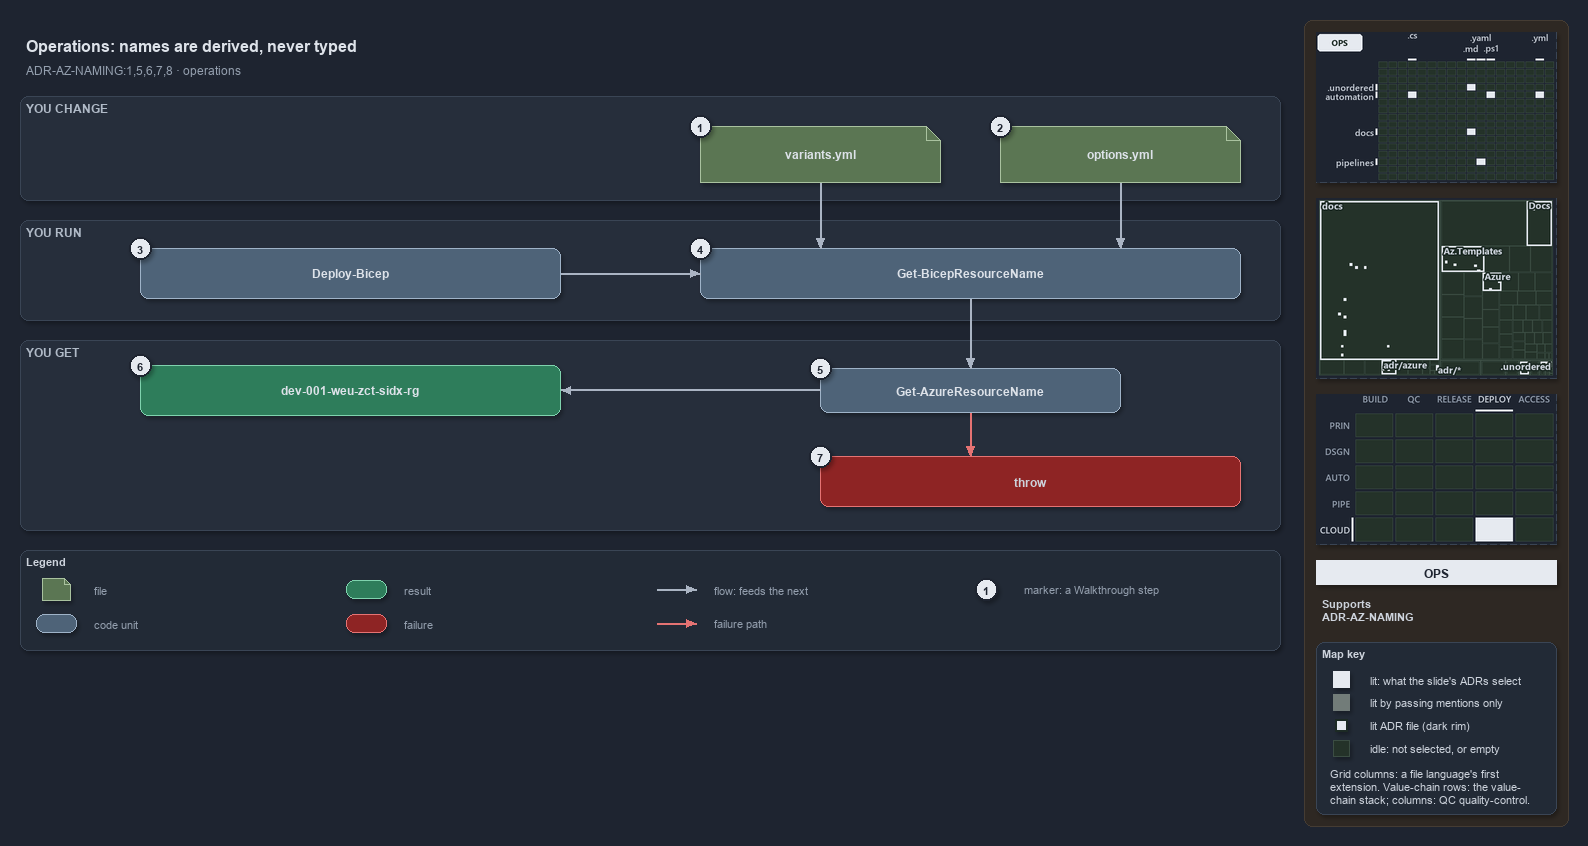

The diagram above was exported from draw.io. Its source (the exported page's mxGraphModel, read from the mxfile embedded in the PNG):
<mxGraphModel dx="1024" dy="768" grid="0" gridSize="10" guides="1" tooltips="1" connect="1" arrows="1" fold="1" page="1" pageScale="1" pageWidth="1572" pageHeight="654" background="#1E2430" math="0" shadow="1">
  <root>
    <mxCell id="0" />
    <mxCell id="1" parent="0" />
    <mxCell id="sidebar-bg" value="" style="rounded=1;arcSize=2;html=1;fillColor=#2E2823;strokeColor=#453C33;shadow=0;" vertex="1" parent="1">
      <mxGeometry x="1304" y="4" width="264" height="806" as="geometry" />
    </mxCell>
    <mxCell id="title" value="Operations: names are derived, never typed" style="text;html=1;align=left;verticalAlign=middle;fontSize=16;fontStyle=1;fontColor=#DDE2E9;" vertex="1" parent="1">
      <mxGeometry x="20" y="14" width="1260" height="30" as="geometry" />
    </mxCell>
    <mxCell id="subtitle" value="ADR-AZ-NAMING:1,5,6,7,8 · operations" style="text;html=1;align=left;verticalAlign=middle;fontSize=12;fontColor=#949FAE;" vertex="1" parent="1">
      <mxGeometry x="20" y="44" width="1240" height="20" as="geometry" />
    </mxCell>
    <mxCell id="band-change" value="YOU CHANGE" style="rounded=1;html=1;arcSize=3;fillColor=#262E3B;strokeColor=#3A4555;verticalAlign=top;align=left;spacingLeft=8;fontStyle=1;fontSize=12;fontColor=#B0BAC7;" vertex="1" parent="1">
      <mxGeometry x="20" y="80" width="1260" height="104" as="geometry" />
    </mxCell>
    <mxCell id="band-run" value="YOU RUN" style="rounded=1;html=1;arcSize=3;fillColor=#262E3B;strokeColor=#3A4555;verticalAlign=top;align=left;spacingLeft=8;fontStyle=1;fontSize=12;fontColor=#B0BAC7;" vertex="1" parent="1">
      <mxGeometry x="20" y="204" width="1260" height="100" as="geometry" />
    </mxCell>
    <mxCell id="band-get" value="YOU GET" style="rounded=1;html=1;arcSize=3;fillColor=#262E3B;strokeColor=#3A4555;verticalAlign=top;align=left;spacingLeft=8;fontStyle=1;fontSize=12;fontColor=#B0BAC7;" vertex="1" parent="1">
      <mxGeometry x="20" y="324" width="1260" height="190" as="geometry" />
    </mxCell>
    <mxCell id="variants" value="&lt;b&gt;variants.yml&lt;/b&gt;" style="shape=note;size=14;whiteSpace=wrap;html=1;fillColor=#5B7653;strokeColor=#A9C29F;fontColor=#DDE2E9;fontSize=12;" vertex="1" parent="1">
      <mxGeometry x="700" y="110" width="240" height="56" as="geometry" />
    </mxCell>
    <mxCell id="options" value="&lt;b&gt;options.yml&lt;/b&gt;" style="shape=note;size=14;whiteSpace=wrap;html=1;fillColor=#5B7653;strokeColor=#A9C29F;fontColor=#DDE2E9;fontSize=12;" vertex="1" parent="1">
      <mxGeometry x="1000" y="110" width="240" height="56" as="geometry" />
    </mxCell>
    <mxCell id="deploy" value="&lt;b&gt;Deploy-Bicep&lt;/b&gt;" style="rounded=1;whiteSpace=wrap;html=1;arcSize=20;fillColor=#4E6378;strokeColor=#9FB3C8;fontColor=#DDE2E9;fontSize=12;" vertex="1" parent="1">
      <mxGeometry x="140" y="232" width="420" height="50" as="geometry" />
    </mxCell>
    <mxCell id="preview" value="&lt;b&gt;Get-BicepResourceName&lt;/b&gt;" style="rounded=1;whiteSpace=wrap;html=1;arcSize=20;fillColor=#4E6378;strokeColor=#9FB3C8;fontColor=#DDE2E9;fontSize=12;" vertex="1" parent="1">
      <mxGeometry x="700" y="232" width="540" height="50" as="geometry" />
    </mxCell>
    <mxCell id="namer" value="&lt;b&gt;Get-AzureResourceName&lt;/b&gt;" style="rounded=1;whiteSpace=wrap;html=1;arcSize=20;fillColor=#4E6378;strokeColor=#9FB3C8;fontColor=#DDE2E9;fontSize=12;" vertex="1" parent="1">
      <mxGeometry x="820" y="352" width="300" height="44" as="geometry" />
    </mxCell>
    <mxCell id="name" value="&lt;b&gt;dev-001-weu-zct-sidx-rg&lt;/b&gt;" style="rounded=1;whiteSpace=wrap;html=1;arcSize=20;fillColor=#2E7D5B;strokeColor=#7FD3AE;fontColor=#DDE2E9;fontSize=12;" vertex="1" parent="1">
      <mxGeometry x="140" y="349" width="420" height="50" as="geometry" />
    </mxCell>
    <mxCell id="throw" value="&lt;b&gt;throw&lt;/b&gt;" style="rounded=1;whiteSpace=wrap;html=1;arcSize=20;fillColor=#8E2424;strokeColor=#E57373;fontSize=12;" vertex="1" parent="1">
      <mxGeometry x="820" y="440" width="420" height="50" as="geometry" />
    </mxCell>
    <mxCell id="p-edge-variants-preview-a" value="" style="text;html=1;strokeColor=none;fillColor=none;" vertex="1" parent="1">
      <mxGeometry x="820" y="166" width="1" height="1" as="geometry" />
    </mxCell>
    <mxCell id="p-edge-variants-preview-b" value="" style="text;html=1;strokeColor=none;fillColor=none;" vertex="1" parent="1">
      <mxGeometry x="820" y="232" width="1" height="1" as="geometry" />
    </mxCell>
    <mxCell id="edge-variants-preview" value="" style="edgeStyle=orthogonalEdgeStyle;rounded=1;html=1;fontSize=11;endArrow=block;strokeColor=#AAB4C3;fontColor=#CDD3DC;shadow=0;" edge="1" parent="1" source="p-edge-variants-preview-a" target="p-edge-variants-preview-b">
      <mxGeometry relative="1" as="geometry" />
    </mxCell>
    <mxCell id="p-edge-options-preview-a" value="" style="text;html=1;strokeColor=none;fillColor=none;" vertex="1" parent="1">
      <mxGeometry x="1120" y="166" width="1" height="1" as="geometry" />
    </mxCell>
    <mxCell id="p-edge-options-preview-b" value="" style="text;html=1;strokeColor=none;fillColor=none;" vertex="1" parent="1">
      <mxGeometry x="1120" y="232" width="1" height="1" as="geometry" />
    </mxCell>
    <mxCell id="edge-options-preview" value="" style="edgeStyle=orthogonalEdgeStyle;rounded=1;html=1;fontSize=11;endArrow=block;strokeColor=#AAB4C3;fontColor=#CDD3DC;shadow=0;" edge="1" parent="1" source="p-edge-options-preview-a" target="p-edge-options-preview-b">
      <mxGeometry relative="1" as="geometry" />
    </mxCell>
    <mxCell id="p-edge-deploy-preview-a" value="" style="text;html=1;strokeColor=none;fillColor=none;" vertex="1" parent="1">
      <mxGeometry x="560" y="257" width="1" height="1" as="geometry" />
    </mxCell>
    <mxCell id="p-edge-deploy-preview-b" value="" style="text;html=1;strokeColor=none;fillColor=none;" vertex="1" parent="1">
      <mxGeometry x="700" y="257" width="1" height="1" as="geometry" />
    </mxCell>
    <mxCell id="edge-deploy-preview" value="" style="edgeStyle=orthogonalEdgeStyle;rounded=1;html=1;fontSize=11;endArrow=block;strokeColor=#AAB4C3;fontColor=#CDD3DC;shadow=0;" edge="1" parent="1" source="p-edge-deploy-preview-a" target="p-edge-deploy-preview-b">
      <mxGeometry relative="1" as="geometry" />
    </mxCell>
    <mxCell id="p-edge-preview-namer-a" value="" style="text;html=1;strokeColor=none;fillColor=none;" vertex="1" parent="1">
      <mxGeometry x="970" y="282" width="1" height="1" as="geometry" />
    </mxCell>
    <mxCell id="p-edge-preview-namer-b" value="" style="text;html=1;strokeColor=none;fillColor=none;" vertex="1" parent="1">
      <mxGeometry x="970" y="352" width="1" height="1" as="geometry" />
    </mxCell>
    <mxCell id="edge-preview-namer" value="" style="edgeStyle=orthogonalEdgeStyle;rounded=1;html=1;fontSize=11;endArrow=block;strokeColor=#AAB4C3;fontColor=#CDD3DC;shadow=0;" edge="1" parent="1" source="p-edge-preview-namer-a" target="p-edge-preview-namer-b">
      <mxGeometry relative="1" as="geometry" />
    </mxCell>
    <mxCell id="p-edge-namer-name-a" value="" style="text;html=1;strokeColor=none;fillColor=none;" vertex="1" parent="1">
      <mxGeometry x="820" y="374" width="1" height="1" as="geometry" />
    </mxCell>
    <mxCell id="p-edge-namer-name-b" value="" style="text;html=1;strokeColor=none;fillColor=none;" vertex="1" parent="1">
      <mxGeometry x="560" y="374" width="1" height="1" as="geometry" />
    </mxCell>
    <mxCell id="edge-namer-name" value="" style="edgeStyle=orthogonalEdgeStyle;rounded=1;html=1;fontSize=11;endArrow=block;strokeColor=#AAB4C3;fontColor=#CDD3DC;shadow=0;" edge="1" parent="1" source="p-edge-namer-name-a" target="p-edge-namer-name-b">
      <mxGeometry relative="1" as="geometry" />
    </mxCell>
    <mxCell id="p-edge-namer-throw-a" value="" style="text;html=1;strokeColor=none;fillColor=none;" vertex="1" parent="1">
      <mxGeometry x="970" y="396" width="1" height="1" as="geometry" />
    </mxCell>
    <mxCell id="p-edge-namer-throw-b" value="" style="text;html=1;strokeColor=none;fillColor=none;" vertex="1" parent="1">
      <mxGeometry x="970" y="440" width="1" height="1" as="geometry" />
    </mxCell>
    <mxCell id="edge-namer-throw" value="" style="edgeStyle=orthogonalEdgeStyle;rounded=1;html=1;fontSize=11;endArrow=block;strokeColor=#E57373;fontColor=#CDD3DC;shadow=0;" edge="1" parent="1" source="p-edge-namer-throw-a" target="p-edge-namer-throw-b">
      <mxGeometry relative="1" as="geometry" />
    </mxCell>
    <mxCell id="mark-1" value="1" style="ellipse;html=1;fillColor=#E6EAF0;strokeColor=#1E2430;strokeWidth=2;fontColor=#1E2430;fontStyle=1;fontSize=11;" vertex="1" parent="1">
      <mxGeometry x="689" y="99" width="22" height="22" as="geometry" />
    </mxCell>
    <mxCell id="mark-2" value="2" style="ellipse;html=1;fillColor=#E6EAF0;strokeColor=#1E2430;strokeWidth=2;fontColor=#1E2430;fontStyle=1;fontSize=11;" vertex="1" parent="1">
      <mxGeometry x="989" y="99" width="22" height="22" as="geometry" />
    </mxCell>
    <mxCell id="mark-3" value="3" style="ellipse;html=1;fillColor=#E6EAF0;strokeColor=#1E2430;strokeWidth=2;fontColor=#1E2430;fontStyle=1;fontSize=11;" vertex="1" parent="1">
      <mxGeometry x="129" y="221" width="22" height="22" as="geometry" />
    </mxCell>
    <mxCell id="mark-4" value="4" style="ellipse;html=1;fillColor=#E6EAF0;strokeColor=#1E2430;strokeWidth=2;fontColor=#1E2430;fontStyle=1;fontSize=11;" vertex="1" parent="1">
      <mxGeometry x="689" y="221" width="22" height="22" as="geometry" />
    </mxCell>
    <mxCell id="mark-5" value="5" style="ellipse;html=1;fillColor=#E6EAF0;strokeColor=#1E2430;strokeWidth=2;fontColor=#1E2430;fontStyle=1;fontSize=11;" vertex="1" parent="1">
      <mxGeometry x="809" y="341" width="22" height="22" as="geometry" />
    </mxCell>
    <mxCell id="mark-6" value="6" style="ellipse;html=1;fillColor=#E6EAF0;strokeColor=#1E2430;strokeWidth=2;fontColor=#1E2430;fontStyle=1;fontSize=11;" vertex="1" parent="1">
      <mxGeometry x="129" y="338" width="22" height="22" as="geometry" />
    </mxCell>
    <mxCell id="mark-7" value="7" style="ellipse;html=1;fillColor=#E6EAF0;strokeColor=#1E2430;strokeWidth=2;fontColor=#1E2430;fontStyle=1;fontSize=11;" vertex="1" parent="1">
      <mxGeometry x="809" y="429" width="22" height="22" as="geometry" />
    </mxCell>
    <mxCell id="legend" value="&lt;b&gt;Legend&lt;/b&gt;" style="rounded=1;whiteSpace=wrap;html=1;arcSize=6;fillColor=#222A36;strokeColor=#3A4555;align=left;verticalAlign=top;spacing=8;fontSize=11;fontColor=#CDD3DC;" vertex="1" parent="1">
      <mxGeometry x="20" y="534" width="1260" height="100" as="geometry" />
    </mxCell>
    <mxCell id="legend-1" value="" style="shape=note;size=6;whiteSpace=wrap;html=1;fillColor=#5B7653;strokeColor=#A9C29F;fontColor=#DDE2E9;" vertex="1" parent="1">
      <mxGeometry x="42" y="562" width="28" height="22" as="geometry" />
    </mxCell>
    <mxCell id="legend-1-text" value="file" style="text;html=1;align=left;verticalAlign=middle;fontSize=11;fontColor=#949FAE;" vertex="1" parent="1">
      <mxGeometry x="88" y="563" width="250" height="20" as="geometry" />
    </mxCell>
    <mxCell id="legend-2" value="" style="rounded=1;whiteSpace=wrap;html=1;arcSize=20;fillColor=#4E6378;strokeColor=#9FB3C8;fontColor=#DDE2E9;" vertex="1" parent="1">
      <mxGeometry x="36" y="598" width="40" height="18" as="geometry" />
    </mxCell>
    <mxCell id="legend-2-text" value="code unit" style="text;html=1;align=left;verticalAlign=middle;fontSize=11;fontColor=#949FAE;" vertex="1" parent="1">
      <mxGeometry x="88" y="597" width="250" height="20" as="geometry" />
    </mxCell>
    <mxCell id="legend-3" value="" style="rounded=1;whiteSpace=wrap;html=1;arcSize=20;fillColor=#2E7D5B;strokeColor=#7FD3AE;fontColor=#DDE2E9;" vertex="1" parent="1">
      <mxGeometry x="346" y="564" width="40" height="18" as="geometry" />
    </mxCell>
    <mxCell id="legend-3-text" value="result" style="text;html=1;align=left;verticalAlign=middle;fontSize=11;fontColor=#949FAE;" vertex="1" parent="1">
      <mxGeometry x="398" y="563" width="250" height="20" as="geometry" />
    </mxCell>
    <mxCell id="legend-4" value="" style="rounded=1;whiteSpace=wrap;html=1;arcSize=20;fillColor=#8E2424;strokeColor=#E57373;" vertex="1" parent="1">
      <mxGeometry x="346" y="598" width="40" height="18" as="geometry" />
    </mxCell>
    <mxCell id="legend-4-text" value="failure" style="text;html=1;align=left;verticalAlign=middle;fontSize=11;fontColor=#949FAE;" vertex="1" parent="1">
      <mxGeometry x="398" y="597" width="250" height="20" as="geometry" />
    </mxCell>
    <mxCell id="legend-5-a" value="" style="text;html=1;strokeColor=none;fillColor=none;" vertex="1" parent="1">
      <mxGeometry x="656" y="573" width="1" height="1" as="geometry" />
    </mxCell>
    <mxCell id="legend-5-b" value="" style="text;html=1;strokeColor=none;fillColor=none;" vertex="1" parent="1">
      <mxGeometry x="696" y="573" width="1" height="1" as="geometry" />
    </mxCell>
    <mxCell id="legend-5" value="" style="edgeStyle=orthogonalEdgeStyle;rounded=1;html=1;endArrow=block;strokeColor=#AAB4C3;fontColor=#CDD3DC;shadow=0;" edge="1" parent="1" source="legend-5-a" target="legend-5-b">
      <mxGeometry relative="1" as="geometry" />
    </mxCell>
    <mxCell id="legend-5-text" value="flow: feeds the next" style="text;html=1;align=left;verticalAlign=middle;fontSize=11;fontColor=#949FAE;" vertex="1" parent="1">
      <mxGeometry x="708" y="563" width="250" height="20" as="geometry" />
    </mxCell>
    <mxCell id="legend-6-a" value="" style="text;html=1;strokeColor=none;fillColor=none;" vertex="1" parent="1">
      <mxGeometry x="656" y="607" width="1" height="1" as="geometry" />
    </mxCell>
    <mxCell id="legend-6-b" value="" style="text;html=1;strokeColor=none;fillColor=none;" vertex="1" parent="1">
      <mxGeometry x="696" y="607" width="1" height="1" as="geometry" />
    </mxCell>
    <mxCell id="legend-6" value="" style="edgeStyle=orthogonalEdgeStyle;rounded=1;html=1;endArrow=block;strokeColor=#E57373;fontColor=#CDD3DC;shadow=0;" edge="1" parent="1" source="legend-6-a" target="legend-6-b">
      <mxGeometry relative="1" as="geometry" />
    </mxCell>
    <mxCell id="legend-6-text" value="failure path" style="text;html=1;align=left;verticalAlign=middle;fontSize=11;fontColor=#949FAE;" vertex="1" parent="1">
      <mxGeometry x="708" y="597" width="250" height="20" as="geometry" />
    </mxCell>
    <mxCell id="legend-7" value="1" style="ellipse;html=1;fillColor=#E6EAF0;strokeColor=#1E2430;strokeWidth=2;fontColor=#1E2430;fontStyle=1;fontSize=11;" vertex="1" parent="1">
      <mxGeometry x="975" y="562" width="22" height="22" as="geometry" />
    </mxCell>
    <mxCell id="legend-7-text" value="marker: a Walkthrough step" style="text;html=1;align=left;verticalAlign=middle;fontSize=11;fontColor=#949FAE;" vertex="1" parent="1">
      <mxGeometry x="1018" y="563" width="250" height="20" as="geometry" />
    </mxCell>
    <mxCell id="minimap-grid" value="" style="shape=image;html=1;imageAspect=0;aspect=fixed;verticalLabelPosition=bottom;strokeColor=#3A4555;dashed=1;fillColor=#222A36;image=data:image/png,(base64 omitted: 11532 chars);" vertex="1" parent="1">
      <mxGeometry x="1316" y="16" width="240" height="150" as="geometry" />
    </mxCell>
    <mxCell id="minimap-tree" value="" style="shape=image;html=1;imageAspect=0;aspect=fixed;verticalLabelPosition=bottom;strokeColor=#3A4555;dashed=1;fillColor=#222A36;image=data:image/png,(base64 omitted: 17460 chars);" vertex="1" parent="1">
      <mxGeometry x="1316" y="182" width="240" height="180" as="geometry" />
    </mxCell>
    <mxCell id="minimap-chain" value="" style="shape=image;html=1;imageAspect=0;aspect=fixed;verticalLabelPosition=bottom;strokeColor=#3A4555;dashed=1;fillColor=#222A36;image=data:image/png,(base64 omitted: 12580 chars);" vertex="1" parent="1">
      <mxGeometry x="1316" y="378" width="240" height="150" as="geometry" />
    </mxCell>
    <mxCell id="lens-badge" value="OPS" style="rounded=0;whiteSpace=wrap;html=1;align=center;verticalAlign=middle;fontSize=12;fontStyle=1;fontColor=#1E2430;fillColor=#E6EAF0;strokeColor=none;" vertex="1" parent="1">
      <mxGeometry x="1316" y="544" width="240" height="24" as="geometry" />
    </mxCell>
    <mxCell id="supports" value="&lt;b&gt;Supports&lt;/b&gt;&lt;br&gt;ADR-AZ-NAMING" style="text;html=1;whiteSpace=wrap;align=left;verticalAlign=top;fontSize=11;fontColor=#CDD3DC;" vertex="1" parent="1">
      <mxGeometry x="1316" y="576" width="240" height="38" as="geometry" />
    </mxCell>
    <mxCell id="mapkey" value="&lt;b&gt;Map key&lt;/b&gt;" style="rounded=1;arcSize=6;whiteSpace=wrap;html=1;align=left;verticalAlign=top;fontSize=11;fontColor=#CDD3DC;fillColor=#222A36;strokeColor=#3A4555;spacingLeft=8;spacingTop=2;" vertex="1" parent="1">
      <mxGeometry x="1316" y="626" width="240" height="172" as="geometry" />
    </mxCell>
    <mxCell id="mapkey-lit" value="" style="rounded=0;html=1;fillColor=#E6EAF0;strokeColor=#E6EAF0;" vertex="1" parent="1">
      <mxGeometry x="1333.0" y="655.0" width="16" height="16" as="geometry" />
    </mxCell>
    <mxCell id="mapkey-lit-text" value="lit: what the slide's ADRs select" style="text;html=1;align=left;verticalAlign=middle;fontSize=11;fontColor=#CDD3DC;" vertex="1" parent="1">
      <mxGeometry x="1364" y="653" width="184" height="20" as="geometry" />
    </mxCell>
    <mxCell id="mapkey-touched" value="" style="rounded=0;html=1;fillColor=#727C79;strokeColor=#727C79;" vertex="1" parent="1">
      <mxGeometry x="1333.0" y="678.0" width="16" height="16" as="geometry" />
    </mxCell>
    <mxCell id="mapkey-touched-text" value="lit by passing mentions only" style="text;html=1;align=left;verticalAlign=middle;fontSize=11;fontColor=#CDD3DC;" vertex="1" parent="1">
      <mxGeometry x="1364" y="676" width="184" height="20" as="geometry" />
    </mxCell>
    <mxCell id="mapkey-adr" value="" style="rounded=0;html=1;fillColor=#E6EAF0;strokeColor=#1C2A24;strokeWidth=2;" vertex="1" parent="1">
      <mxGeometry x="1335.0" y="703.0" width="12" height="12" as="geometry" />
    </mxCell>
    <mxCell id="mapkey-adr-text" value="lit ADR file (dark rim)" style="text;html=1;align=left;verticalAlign=middle;fontSize=11;fontColor=#CDD3DC;" vertex="1" parent="1">
      <mxGeometry x="1364" y="699" width="184" height="20" as="geometry" />
    </mxCell>
    <mxCell id="mapkey-idle" value="" style="rounded=0;html=1;fillColor=#243229;strokeColor=#3B4D43;" vertex="1" parent="1">
      <mxGeometry x="1333.0" y="724.0" width="16" height="16" as="geometry" />
    </mxCell>
    <mxCell id="mapkey-idle-text" value="idle: not selected, or empty" style="text;html=1;align=left;verticalAlign=middle;fontSize=11;fontColor=#CDD3DC;" vertex="1" parent="1">
      <mxGeometry x="1364" y="722" width="184" height="20" as="geometry" />
    </mxCell>
    <mxCell id="mapkey-codes" value="Grid columns: a file language's first&lt;br&gt;extension. Value-chain rows: the value-&lt;br&gt;chain stack; columns: QC quality-control." style="text;html=1;align=left;verticalAlign=top;whiteSpace=wrap;fontSize=11;fontColor=#CDD3DC;" vertex="1" parent="1">
      <mxGeometry x="1324" y="746" width="224" height="46" as="geometry" />
    </mxCell>
  </root>
</mxGraphModel>